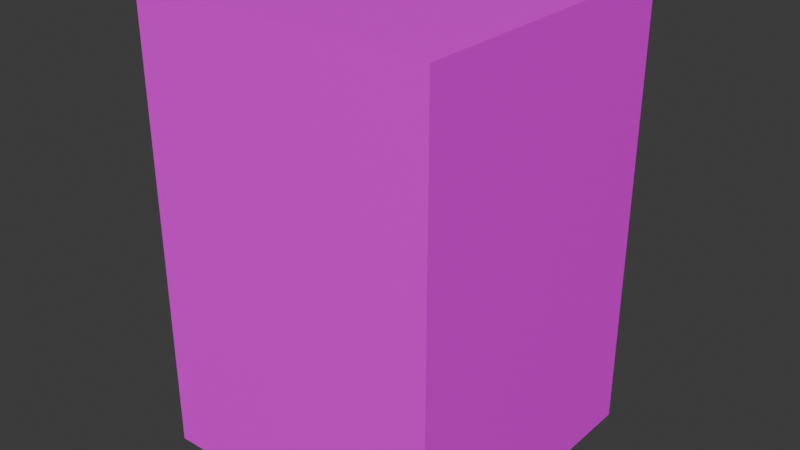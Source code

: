 # Source: wallblockA.blend  (saved by Blender 4.4.32; exported with 4.5.12 LTS)
import bpy
from mathutils import Matrix  # noqa: F401  (used for matrix-valued properties, if any)

bpy.ops.wm.read_factory_settings(use_empty=True)
scene = bpy.context.scene
scene.name = 'Scene'

# ---- collections
col_collection = bpy.data.collections.new('Collection'); scene.collection.children.link(col_collection)

# ---- images (referenced by path relative to the original .blend; pixels are not part of the script)
import os
ASSET_DIR = os.environ.get("B2B_ASSET_DIR", "")  # directory of the original .blend (textures are referenced by path, not embedded)
HERE = os.path.dirname(os.path.abspath(__file__))  # packed textures are extracted next to this script under _unpacked/

def load_image(name, relpath, width, height, colorspace="sRGB"):
    """Load a texture the original file referenced (path relative to the .blend, or extracted next to this script)."""
    p = next((c for c in (os.path.join(HERE, relpath), os.path.join(ASSET_DIR, relpath)) if relpath and os.path.exists(c)), "")
    if p:
        img = bpy.data.images.load(p, check_existing=True)
        img.name = name
    else:  # same state as the original file: an image datablock whose file is absent (Cycles renders it pink)
        img = bpy.data.images.new(name, width, height)
        img.source = "FILE"
        img.filepath = "//" + (relpath or name)
    img.colorspace_settings.name = colorspace
    return img
img_wall_stonea_png = load_image('wall_stoneA.png', 'wall_stoneA.png', 1024, 1024, 'sRGB')

# ---- materials (node trees are filled in below, after node groups)
mat_material = bpy.data.materials.new('Material')
mat_material.alpha_threshold = 0.0
mat_material.roughness = 0.5
mat_material.line_color = (0.0, 0.0, 0.0, 1.0)

# ---- material node trees
mat_material.use_nodes = True; mat_material.node_tree.nodes.clear()
_N = mat_material.node_tree.nodes; _L = mat_material.node_tree.links
n0 = _N.new('ShaderNodeOutputMaterial'); n0.name = 'Material Output'; n0.location = (300, 300)
n1 = _N.new('ShaderNodeBsdfPrincipled'); n1.name = 'Principled BSDF'; n1.location = (10, 300)
n1.inputs[3].default_value = 1.45
n2 = _N.new('ShaderNodeTexImage'); n2.name = 'Image Texture'; n2.location = (-280, 280)
n2.image = img_wall_stonea_png
_L.new(n1.outputs[0], n0.inputs[0])
_L.new(n2.outputs[0], n1.inputs[0])
n0.is_active_output = True

# ---- world
world_world = bpy.data.worlds.new('World'); scene.world = world_world
world_world.use_nodes = True; world_world.node_tree.nodes.clear()
_N = world_world.node_tree.nodes; _L = world_world.node_tree.links
n0 = _N.new('ShaderNodeOutputWorld'); n0.name = 'World Output'; n0.location = (300, 300)
n1 = _N.new('ShaderNodeBackground'); n1.name = 'Background'; n1.location = (10, 300)
n1.inputs[0].default_value = (0.05088, 0.05088, 0.05088, 1.0)
_L.new(n1.outputs[0], n0.inputs[0])
n0.is_active_output = True
world_world.color = (0.05088, 0.05088, 0.05088)
world_world.sun_shadow_jitter_overblur = 0.0

# ---- meshes
me_cube = bpy.data.meshes.new('Cube')
me_cube.from_pydata([(1.0, 1.0, 1.0), (1.0, 1.0, -1.0), (1.0, -1.0, 1.0), (1.0, -1.0, -1.0), (-1.0, 1.0, 1.0), (-1.0, 1.0, -1.0), (-1.0, -1.0, 1.0), (-1.0, -1.0, -1.0), (1.0, 1.0, 0.3883), (-1.0, -1.0, 0.3883), (1.0, -1.0, 0.3883), (-1.0, 1.0, 0.3883)], [], [(0, 4, 6, 2), (10, 2, 6, 9), (9, 6, 4, 11), (5, 1, 3, 7), (8, 0, 2, 10), (11, 4, 0, 8), (5, 11, 8, 1), (1, 8, 10, 3), (7, 9, 11, 5), (3, 10, 9, 7)])
_uv = me_cube.uv_layers.new(name='UVMap')
_uv.uv.foreach_set('vector', [0.9988, 0.9985, 0.9989, 0.0005567, 0.0009643, 0.0004761, 0.0008837, 0.9984, 0.5009, -0.003106, 0.5009, 0.4835, 0.9988, 0.4836, 0.9989, -0.003025, 0.9989, -0.003025, 0.999, 0.4836, 0.5015, 0.4835, 0.5015, -0.003106, 0.9988, 0.9985, 0.9989, 0.0005567, 0.0009643, 0.0004761, 0.0008837, 0.9984, 0.9988, -0.003025, 0.9988, 0.4836, 0.5009, 0.4835, 0.5009, -0.003106, 0.5015, -0.003106, 0.5015, 0.4835, 0.9988, 0.4836, 0.9988, -0.003025, 0.001577, 0.0004762, 0.001521, 1.001, 0.4988, 1.001, 0.4989, 0.0005567, 0.4989, 0.0005566, 0.4988, 1.001, 0.0009084, 1.001, 0.0009643, 0.0004761, 0.4991, 0.0005567, 0.4989, 1.001, 0.001521, 1.001, 0.001577, 0.0004762, 0.0009643, 0.0004761, 0.0009084, 1.001, 0.4989, 1.001, 0.4989, 0.0005567])
me_cube.materials.append(mat_material)
me_cube.use_mirror_vertex_groups = False
me_cube.update()

# ---- objects
ob_wallblock = bpy.data.objects.new('Wallblock', me_cube)

# ---- transforms, parenting, visibility, modifiers, constraints
ob_wallblock.location = (0.0, 0.0, 1.5)
ob_wallblock.scale = (1.0, 1.0, 1.5)
ob_wallblock.lock_rotations_4d = False
ob_wallblock.empty_display_type = 'ARROWS'
ob_wallblock.lineart.crease_threshold = 0.0

# ---- collection membership
col_collection.objects.link(ob_wallblock)

# ---- scene / render settings (as saved in the file)
scene.frame_start = 1; scene.frame_end = 250; scene.frame_set(1)
scene.render.engine = 'BLENDER_EEVEE_NEXT'
bpy.context.view_layer.update()

# ---- added for rendering (the .blend has no active camera and no usable light): camera, sun
cam_auto = bpy.data.cameras.new('AutoCamera')
cam_auto.lens = 50.0
cam_auto.sensor_width = 36.0
cam_auto.clip_end = 1000.0
ob_auto_camera = bpy.data.objects.new('AutoCamera', cam_auto)
scene.collection.objects.link(ob_auto_camera)
ob_auto_camera.location = (3.8148, -4.57776, 4.55184)
ob_auto_camera.rotation_euler = (1.09748, -7.21219e-08, 0.694738)
scene.camera = ob_auto_camera
light_auto_sun = bpy.data.lights.new('AutoSun', 'SUN')
light_auto_sun.energy = 3.0
light_auto_sun.angle = 0.0523599
ob_auto_sun = bpy.data.objects.new('AutoSun', light_auto_sun)
scene.collection.objects.link(ob_auto_sun)
ob_auto_sun.rotation_euler = (0.872665, 0.174533, 0.523599)
bpy.context.view_layer.update()
